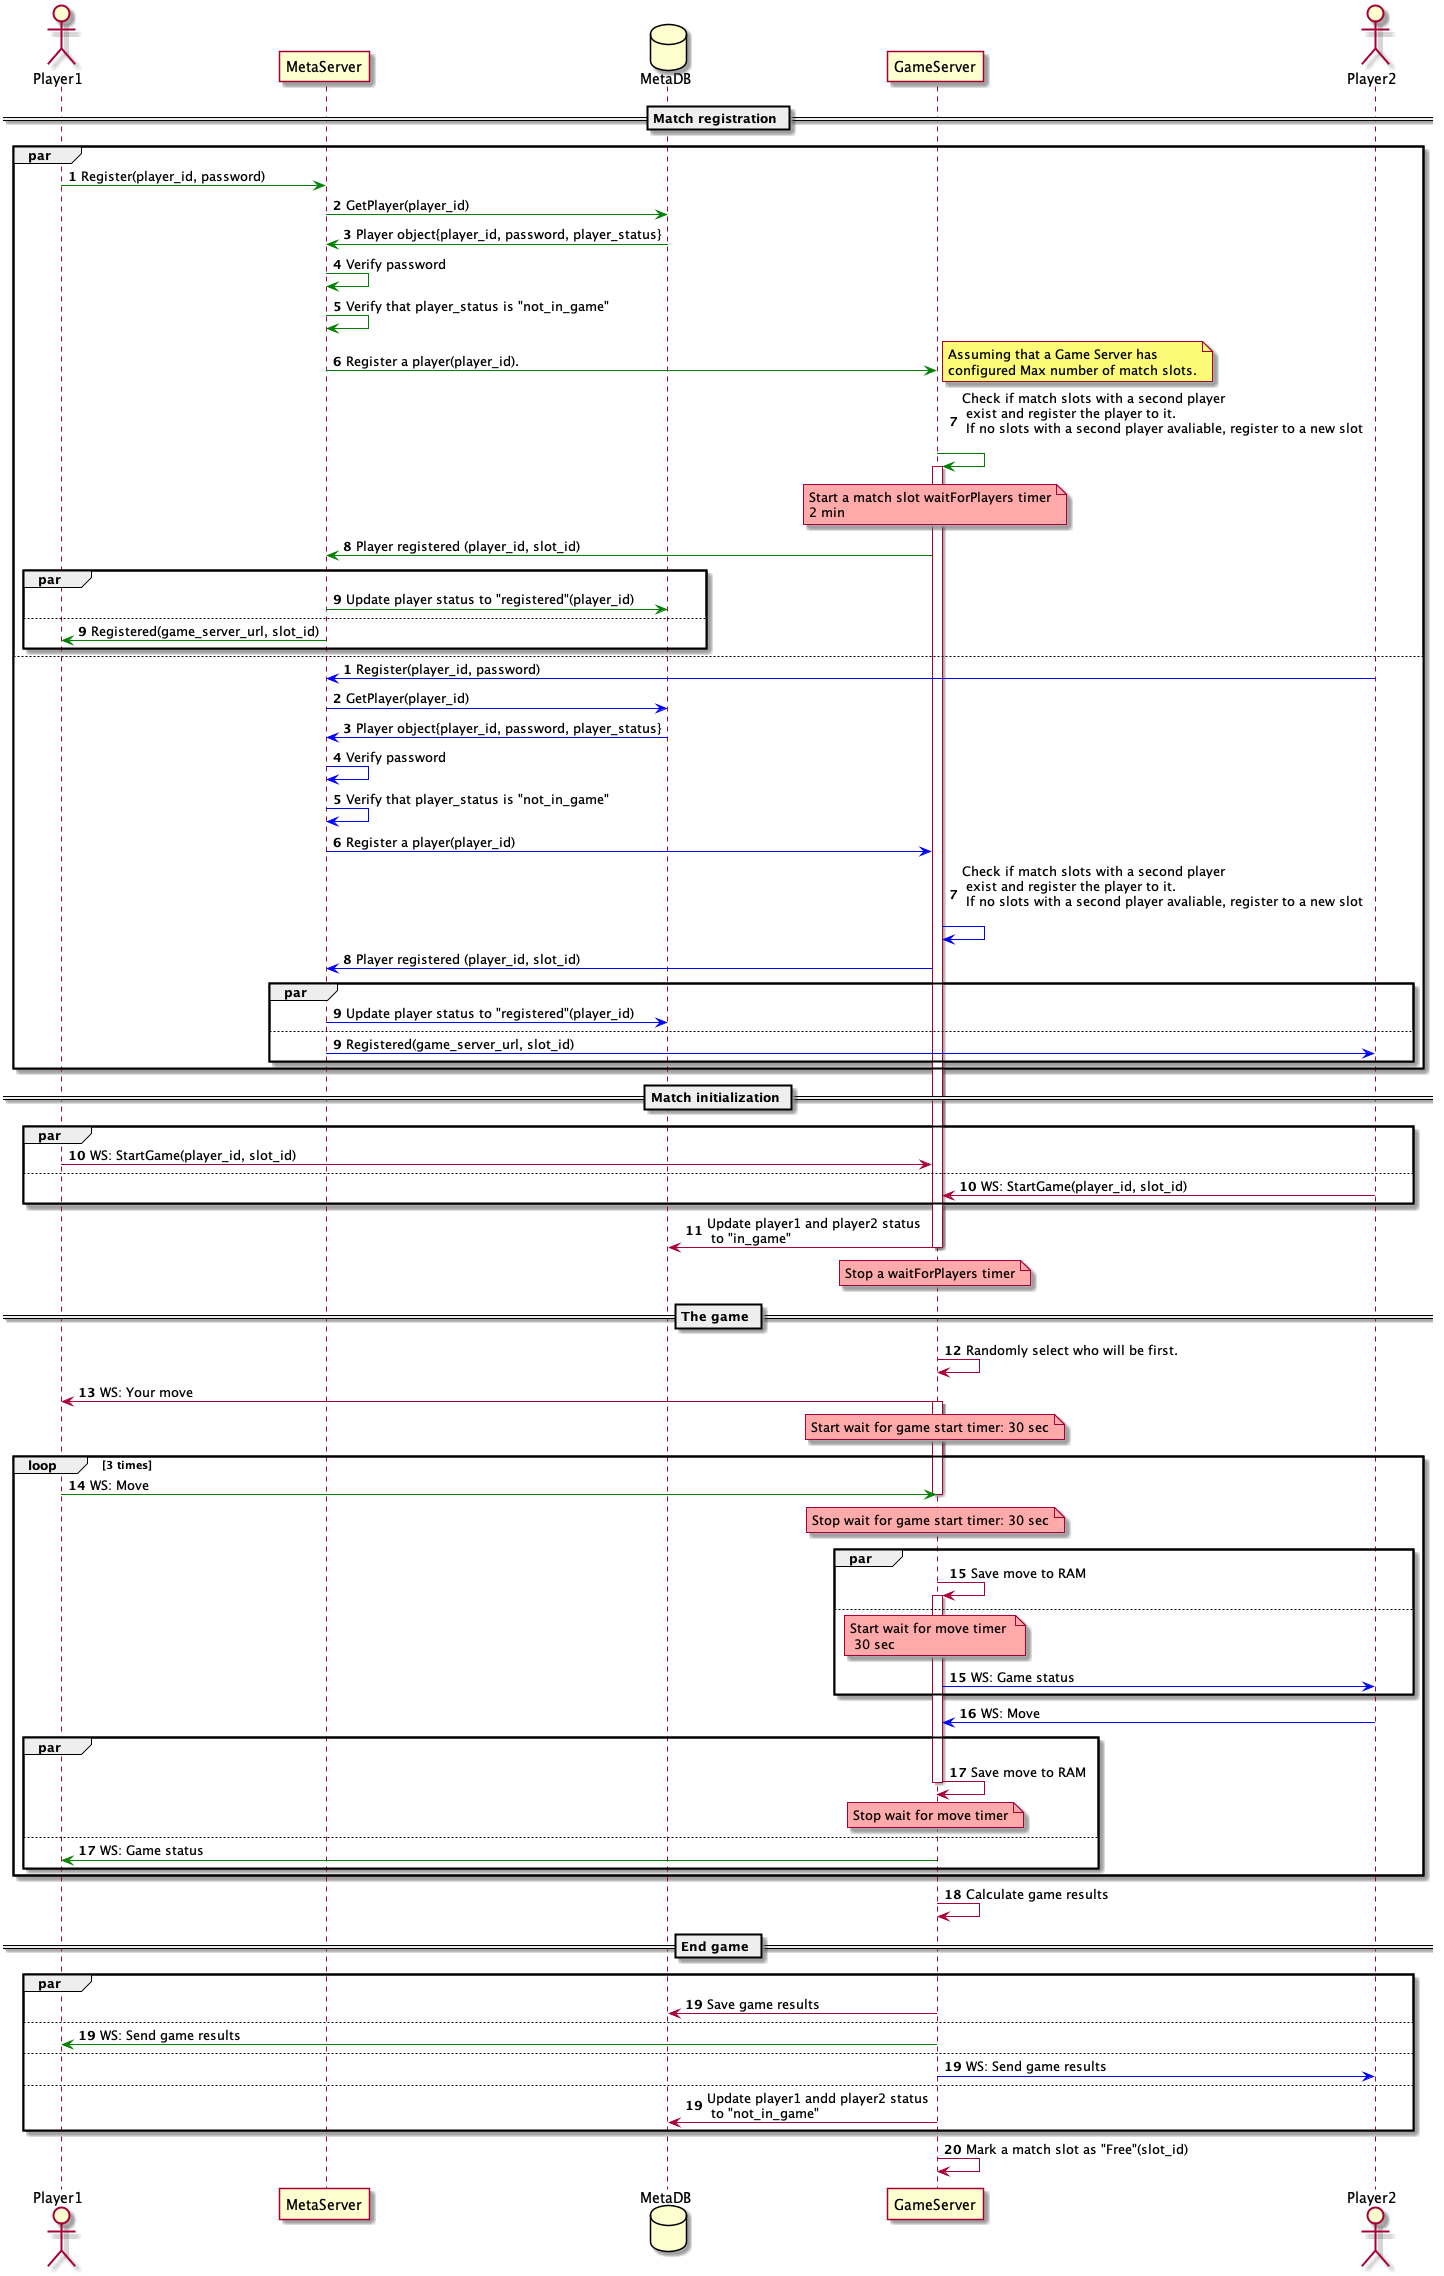

The diagram above was rendered by PlantUML. Its source (embedded in the PNG):
@startuml

actor Player1 as pl1
participant MetaServer as ms

database MetaDB as db
participant GameServer as gs
actor Player2 as pl2

== Match registration ==
par
autonumber
pl1 -[#green]> ms: Register(player_id, password)
ms -[#green]> db: GetPlayer(player_id)
ms <[#green]- db: Player object{player_id, password, player_status}
ms -[#green]> ms:  Verify password
ms -[#green]> ms:  Verify that player_status is "not_in_game"
    ms -[#green]> gs: Register a player(player_id).
    note right: Assuming that a Game Server has \nconfigured Max number of match slots.
    gs -[#green]> gs: Check if match slots with a second player \n exist and register the player to it. \n If no slots with a second player avaliable, register to a new slot\n
    activate gs
    note over gs #FFAAAA: Start a match slot waitForPlayers timer\n2 min
    gs -[#green]> ms: Player registered (player_id, slot_id)
    autonumber stop
    par
      autonumber 9
      ms -[#green]> db: Update player status to "registered"(player_id)
    else
      autonumber 9
      ms -[#green]> pl1: Registered(game_server_url, slot_id)
    end
    autonumber stop
else
autonumber
pl2 -[#blue]> ms: Register(player_id, password)
ms -[#blue]> db: GetPlayer(player_id)
ms <[#blue]- db: Player object{player_id, password, player_status}
ms -[#blue]> ms:  Verify password
ms -[#blue]> ms:  Verify that player_status is "not_in_game"
    ms -[#blue]> gs: Register a player(player_id)
    gs -[#blue]> gs: Check if match slots with a second player \n exist and register the player to it. \n If no slots with a second player avaliable, register to a new slot\n

    gs -[#blue]> ms: Player registered (player_id, slot_id)
    par
      autonumber 9
      ms -[#blue]> db: Update player status to "registered"(player_id)
    else
      autonumber 9
      ms -[#blue]> pl2: Registered(game_server_url, slot_id)
    end
end
== Match initialization ==
par
  autonumber 10
  pl1 -> gs: WS: StartGame(player_id, slot_id)
else
  autonumber 10
  pl2 -> gs: WS: StartGame(player_id, slot_id)
end
gs -> db: Update player1 and player2 status \n to "in_game"
note over gs #FFAAAA: Stop a waitForPlayers timer
deactivate gs
== The game ==
gs -> gs: Randomly select who will be first.
gs -> pl1: WS: Your move
activate gs
note over gs #FFAAAA: Start wait for game start timer: 30 sec


loop 3 times
  pl1 -[#green]> gs: WS: Move
  deactivate gs
  note over gs #FFAAAA: Stop wait for game start timer: 30 sec
    par
      autonumber 15
      gs -> gs: Save move to RAM
      activate gs
    else
      autonumber 15
      note over gs #FFAAAA: Start wait for move timer \n 30 sec
      gs -[#blue]> pl2: WS: Game status
    end
  pl2 -[#blue]> gs: WS: Move
    par
      autonumber 17
      gs -> gs: Save move to RAM
      deactivate gs
      note over gs #FFAAAA: Stop wait for move timer
    else
      autonumber 17
      gs -[#green]> pl1: WS: Game status
    end
  deactivate gs
  end

gs -> gs: Calculate game results

== End game ==
par
autonumber 19
gs -> db: Save game results
else
autonumber 19
gs -[#green]> pl1: WS: Send game results
else
autonumber 19
gs -[#blue]> pl2: WS: Send game results
else
autonumber 19
gs -> db: Update player1 andd player2 status\n to "not_in_game"       
end
gs -> gs: Mark a match slot as "Free"(slot_id)
@enduml